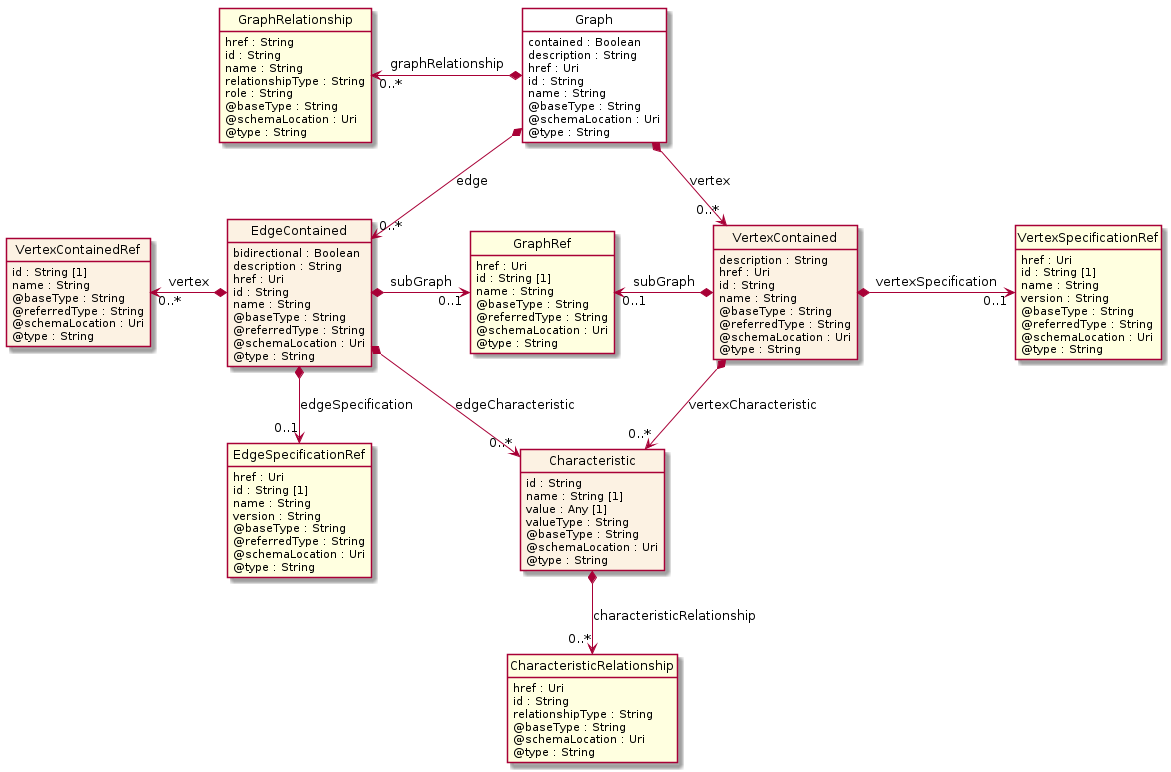

The diagram above was rendered by PlantUML. Its source (embedded in the PNG):
@startuml
hide circle
hide methods
hide stereotype
show <<Enumeration>> stereotype
skinparam class {
   BackgroundColor<<Enumeration>> #E6F5F7
   BackgroundColor<<Ref>> #FFFFE0
   BackgroundColor<<Pivot>> #FFFFFFF
   BackgroundColor<<SimpleType>> #E2F0DA
   BackgroundColor #FCF2E3
}

class Graph <<Pivot>> {
    contained : Boolean
    description : String
    href : Uri
    id : String
    name : String
    @baseType : String
    @schemaLocation : Uri
    @type : String
}

class EdgeContained  {
    bidirectional : Boolean
    description : String
    href : Uri
    id : String
    name : String
    @baseType : String
    @referredType : String
    @schemaLocation : Uri
    @type : String
}

class VertexContainedRef  {
    id : String [1]
    name : String
    @baseType : String
    @referredType : String
    @schemaLocation : Uri
    @type : String
}

class EdgeSpecificationRef  <<Ref>> {
    href : Uri
    id : String [1]
    name : String
    version : String
    @baseType : String
    @referredType : String
    @schemaLocation : Uri
    @type : String
}

class GraphRef  <<Ref>> {
    href : Uri
    id : String [1]
    name : String
    @baseType : String
    @referredType : String
    @schemaLocation : Uri
    @type : String
}

class Characteristic  {
    id : String
    name : String [1]
    value : Any [1]
    valueType : String
    @baseType : String
    @schemaLocation : Uri
    @type : String
}

class CharacteristicRelationship  <<Ref>> {
    href : Uri
    id : String
    relationshipType : String
    @baseType : String
    @schemaLocation : Uri
    @type : String
}

class VertexContained  {
    description : String
    href : Uri
    id : String
    name : String
    @baseType : String
    @referredType : String
    @schemaLocation : Uri
    @type : String
}

class VertexSpecificationRef  <<Ref>> {
    href : Uri
    id : String [1]
    name : String
    version : String
    @baseType : String
    @referredType : String
    @schemaLocation : Uri
    @type : String
}

class GraphRelationship  <<Ref>> {
    href : String
    id : String
    name : String
    relationshipType : String
    role : String
    @baseType : String
    @schemaLocation : Uri
    @type : String
}

Graph *-->  "0..*" VertexContained : vertex

Graph *-->  "0..*" EdgeContained : edge

EdgeContained *-right-> "0..1" GraphRef : subGraph

GraphRef "0..1" <-left-* VertexContained : subGraph

EdgeContained *-->  "0..*" Characteristic : edgeCharacteristic

VertexContained *-->  "0..*" Characteristic : vertexCharacteristic

VertexContainedRef "0..*" <-left-* EdgeContained : vertex

EdgeContained *-->  "0..1" EdgeSpecificationRef : edgeSpecification

GraphRelationship "0..*" <-left-* Graph : graphRelationship

VertexContained *-right-> "0..1" VertexSpecificationRef : vertexSpecification

Characteristic *-->  "0..*" CharacteristicRelationship : characteristicRelationship

@enduml